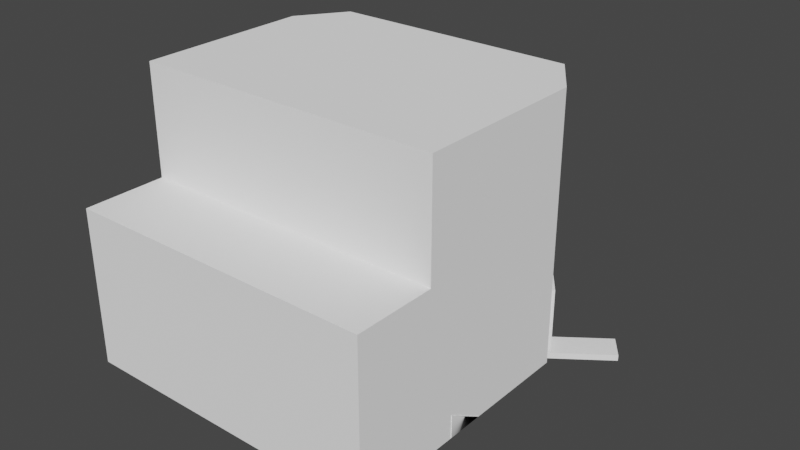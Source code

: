 # Source: BarInterior.blend  (saved by Blender 2.93.20; exported with 4.5.12 LTS)
import bpy
from mathutils import Matrix  # noqa: F401  (used for matrix-valued properties, if any)

bpy.ops.wm.read_factory_settings(use_empty=True)
scene = bpy.context.scene
scene.name = 'Scene'

# ---- collections
col_collection = bpy.data.collections.new('Collection'); scene.collection.children.link(col_collection)

# ---- materials (node trees are filled in below, after node groups)
mat_02_2_blueprintgrid_mug_2_004 = bpy.data.materials.new('02.2-BlueprintGrid-Mug-2.004')
mat_02_2_blueprintgrid_mug_2_004.use_transparent_shadow = False
mat_02_2_blueprintgrid_mug_2_004.diffuse_color = (1.0, 1.0, 1.0, 1.0)
mat_02_2_blueprintgrid_mug_2_004.roughness = 1.0
mat_02_2_blueprintgrid_mug_2_004.specular_intensity = 0.0

# ---- node groups
ng_auto_smooth = bpy.data.node_groups.new('Auto Smooth', 'GeometryNodeTree')
_s = ng_auto_smooth.interface.new_socket(name='Geometry', in_out='OUTPUT', socket_type='NodeSocketGeometry')
_s = ng_auto_smooth.interface.new_socket(name='Geometry', in_out='INPUT', socket_type='NodeSocketGeometry')
_s = ng_auto_smooth.interface.new_socket(name='Angle', in_out='INPUT', socket_type='NodeSocketFloat')
_s.subtype = 'ANGLE'
_s.min_value = 0.0
_s.max_value = 3.142
ng_auto_smooth.is_modifier = True
_N = ng_auto_smooth.nodes; _L = ng_auto_smooth.links
n0 = _N.new('NodeGroupOutput'); n0.name = 'Group Output'; n0.location = (480, -100)
n1 = _N.new('NodeGroupInput'); n1.name = 'Group Input'; n1.location = (-420, -300)
n2 = _N.new('NodeGroupInput'); n2.name = 'Group Input.001'; n2.location = (-60, -100)
n3 = _N.new('GeometryNodeSetShadeSmooth'); n3.name = 'Set Shade Smooth'; n3.location = (120, -100)
n3.domain = 'EDGE'
n4 = _N.new('GeometryNodeSetShadeSmooth'); n4.name = 'Set Shade Smooth.001'; n4.location = (300, -100)
n5 = _N.new('GeometryNodeInputMeshEdgeAngle'); n5.name = 'Edge Angle'; n5.location = (-420, -220)
n6 = _N.new('GeometryNodeInputEdgeSmooth'); n6.name = 'Is Edge Smooth'; n6.location = (-60, -160)
n7 = _N.new('GeometryNodeInputShadeSmooth'); n7.name = 'Is Face Smooth'; n7.location = (-240, -340)
n8 = _N.new('FunctionNodeBooleanMath'); n8.name = 'Boolean Math'; n8.location = (-60, -220)
n9 = _N.new('FunctionNodeCompare'); n9.name = 'Compare'; n9.location = (-240, -180)
n9.operation = 'LESS_EQUAL'
_L.new(n5.outputs[0], n9.inputs[0])
_L.new(n4.outputs[0], n0.inputs[0])
_L.new(n1.outputs[1], n9.inputs[1])
_L.new(n9.outputs[0], n8.inputs[0])
_L.new(n7.outputs[0], n8.inputs[1])
_L.new(n2.outputs[0], n3.inputs[0])
_L.new(n6.outputs[0], n3.inputs[1])
_L.new(n3.outputs[0], n4.inputs[0])
_L.new(n8.outputs[0], n3.inputs[2])
n0.is_active_output = True

# ---- material node trees
mat_02_2_blueprintgrid_mug_2_004.use_nodes = True; mat_02_2_blueprintgrid_mug_2_004.node_tree.nodes.clear()
_N = mat_02_2_blueprintgrid_mug_2_004.node_tree.nodes; _L = mat_02_2_blueprintgrid_mug_2_004.node_tree.links
n0 = _N.new('ShaderNodeBsdfPrincipled'); n0.name = 'Principled BSDF'; n0.location = (10, 300)
n0.distribution = 'GGX'
n0.subsurface_method = 'BURLEY'
n0.inputs[0].default_value = (1.0, 1.0, 1.0, 1.0)
n0.inputs[2].default_value = 1.0
n0.inputs[3].default_value = 1.45
n0.inputs[13].default_value = 0.0
n0.inputs[27].default_value = (0.0, 0.0, 0.0, 1.0)
n0.inputs[28].default_value = 1.0
n1 = _N.new('ShaderNodeOutputMaterial'); n1.name = 'Material Output'; n1.location = (300, 300)
_L.new(n0.outputs[0], n1.inputs[0])
n1.is_active_output = True

# ---- world
world_world = bpy.data.worlds.new('World'); scene.world = world_world
world_world.use_nodes = True; world_world.node_tree.nodes.clear()
_N = world_world.node_tree.nodes; _L = world_world.node_tree.links
n0 = _N.new('ShaderNodeOutputWorld'); n0.name = 'World Output'; n0.location = (300, 300)
n1 = _N.new('ShaderNodeBackground'); n1.name = 'Background'; n1.location = (10, 300)
n1.inputs[0].default_value = (0.05088, 0.05088, 0.05088, 1.0)
_L.new(n1.outputs[0], n0.inputs[0])
n0.is_active_output = True
world_world.color = (0.05088, 0.05088, 0.05088)
world_world.use_sun_shadow = False
world_world.sun_shadow_jitter_overblur = 0.0

# ---- meshes
me_barinside = bpy.data.meshes.new('BarInside')
me_barinside.from_pydata([], [], [])
_uv = me_barinside.uv_layers.new(name='UVMap')
_uv.uv.foreach_set('vector', [])
me_barinside.materials.append(mat_02_2_blueprintgrid_mug_2_004)
me_barinside.use_remesh_fix_poles = True
me_barinside.use_remesh_preserve_attributes = False
me_barinside.update()
me_barinside_001 = bpy.data.meshes.new('BarInside.001')
me_barinside_001.from_pydata([(-6.188, 1.014, 30.87), (-15.92, 1.014, 30.87), (-15.92, -0.86, 30.87), (-6.188, -0.86, 30.87), (-15.92, 1.014, 21.59), (-15.92, -0.86, 21.59), (-6.188, 1.014, 21.59), (-6.188, -0.86, 21.59)], [], [(0, 1, 2, 3), (1, 4, 5, 2), (4, 6, 7, 5), (6, 0, 3, 7), (6, 4, 1, 0), (3, 2, 5, 7)])
me_barinside_001.polygons.foreach_set('use_smooth', [True] * 6)
_k = set([(0, 1), (0, 3), (0, 6), (1, 2), (1, 4), (2, 3), (2, 5), (3, 7), (4, 5), (4, 6), (5, 7), (6, 7)])
me_barinside_001.attributes.new('sharp_edge', 'BOOLEAN', 'EDGE').data.foreach_set('value', [ (min(e.vertices), max(e.vertices)) in _k for e in me_barinside_001.edges])
_uv = me_barinside_001.uv_layers.new(name='UVMap')
_uv.uv.foreach_set('vector', [15.55, 1.874, 5.818, 1.874, 5.818, 0.0, 15.55, 0.0, 16.0, 1.874, 6.719, 1.874, 6.719, 0.0, 16.0, 0.0, -5.818, 1.874, -15.55, 1.874, -15.55, 0.0, -5.818, 0.0, -6.719, 1.874, -16.0, 1.874, -16.0, 0.0, -6.719, 0.0, -15.55, 6.719, -5.818, 6.719, -5.818, 16.0, -15.55, 16.0, 15.55, 16.0, 5.818, 16.0, 5.818, 6.719, 15.55, 6.719])
me_barinside_001.materials.append(mat_02_2_blueprintgrid_mug_2_004)
me_barinside_001.use_remesh_fix_poles = True
me_barinside_001.use_remesh_preserve_attributes = False
me_barinside_001.update()
me_barinside_001.normals_split_custom_set([tuple(v) for v in zip(*[iter([0.0, 0.0, 1.0, 0.0, 0.0, 1.0, 0.0, 0.0, 1.0, 0.0, 0.0, 1.0, -1.0, 0.0, 0.0, -1.0, 0.0, 0.0, -1.0, 0.0, 0.0, -1.0, 0.0, 0.0, 0.0, 0.0, -1.0, 0.0, 0.0, -1.0, 0.0, 0.0, -1.0, 0.0, 0.0, -1.0, 1.0, 0.0, 0.0, 1.0, 0.0, 0.0, 1.0, 0.0, 0.0, 1.0, 0.0, 0.0, 0.0, 1.0, 0.0, 0.0, 1.0, 0.0, 0.0, 1.0, 0.0, 0.0, 1.0, 0.0, 0.0, -1.0, 0.0, 0.0, -1.0, 0.0, 0.0, -1.0, 0.0, 0.0, -1.0, 0.0])] * 3)])
me_barinside_002 = bpy.data.meshes.new('BarInside.002')
me_barinside_002.from_pydata([(-6.059, 1.014, 21.74), (-8.489, 1.014, 21.74), (-8.489, -0.86, 21.74), (-6.059, -0.86, 21.74), (-8.489, -0.8684, 18.61), (-8.489, -0.86, 18.78), (-6.059, -0.8684, 18.61), (-6.059, -0.86, 18.78)], [], [(0, 1, 2, 3), (1, 4, 5, 2), (4, 6, 7, 5), (6, 0, 3, 7), (6, 4, 1, 0), (3, 2, 5, 7)])
me_barinside_002.polygons.foreach_set('use_smooth', [True] * 6)
_k = set([(0, 1), (0, 3), (0, 6), (1, 2), (1, 4), (2, 3), (2, 5), (3, 7), (4, 5), (4, 6), (5, 7), (6, 7)])
me_barinside_002.attributes.new('sharp_edge', 'BOOLEAN', 'EDGE').data.foreach_set('value', [ (min(e.vertices), max(e.vertices)) in _k for e in me_barinside_002.edges])
_uv = me_barinside_002.uv_layers.new(name='UVMap')
_uv.uv.foreach_set('vector', [15.68, 1.874, 13.25, 1.874, 13.25, 0.0, 15.68, 0.0, 9.684, 1.874, 6.553, -0.008368, 6.719, 0.0, 9.684, 0.0, 13.25, 6.544, 15.68, 6.544, 15.68, 6.71, 13.25, 6.71, 6.553, -0.008368, 9.684, 1.874, 9.684, 0.0, 6.719, 0.0, -15.68, 5.612, -13.25, 5.612, -13.25, 9.265, -15.68, 9.265, 15.68, 9.684, 13.25, 9.684, 13.25, 6.719, 15.68, 6.719])
me_barinside_002.materials.append(mat_02_2_blueprintgrid_mug_2_004)
me_barinside_002.use_remesh_fix_poles = True
me_barinside_002.use_remesh_preserve_attributes = False
me_barinside_002.update()
me_barinside_002.normals_split_custom_set([tuple(v) for v in zip(*[iter([0.0, 0.0, 1.0, 0.0, 0.0, 1.0, 0.0, 0.0, 1.0, 0.0, 0.0, 1.0, -1.0, -6.53e-07, 0.0, -1.0, -6.53e-07, 0.0, -1.0, -6.53e-07, 0.0, -1.0, -6.53e-07, 0.0, 0.0, -0.9987, 0.05033, 0.0, -0.9987, 0.05033, 0.0, -0.9987, 0.05033, 0.0, -0.9987, 0.05033, 0.5409, -0.2451, -0.8046, 1.0, 6.53e-07, 0.0, 0.5774, -0.5774, 0.5773, -1.0, 0.0003349, -2.617e-07, 0.0, 0.857, -0.5153, 0.0, 0.857, -0.5153, 0.0, 0.857, -0.5153, 0.0, 0.857, -0.5153, 0.0, -1.0, 0.0, 0.0, -1.0, 0.0, 0.0, -1.0, 0.0, 0.0, -1.0, 0.0])] * 3)])
me_barinside_003 = bpy.data.meshes.new('BarInside.003')
me_barinside_003.from_pydata([(-31.66, 21.06, 24.19), (-8.729, 21.06, 5.951), (-6.108, 21.06, 24.19), (-28.97, 21.06, 5.951), (-31.66, 21.06, 9.837), (-6.108, 21.06, 9.837), (-7.419, 12.0, 7.894), (-6.108, 12.0, 9.837), (-8.729, 12.0, 5.951), (-6.108, -0.9158, 24.19), (-6.108, -0.9158, 9.837), (-6.764, -0.9158, 8.865), (-8.074, -0.9158, 6.922), (-8.729, -0.9158, 5.951), (-28.97, -0.9158, 5.951), (-31.66, -0.9158, 9.837), (-7.419, -0.9158, 7.894), (-31.66, -0.9158, 24.19), (-8.729, 2.312, 5.951), (-8.729, 5.54, 5.951), (-28.97, 12.0, 5.951), (-6.108, 2.312, 9.837), (-6.108, 5.54, 9.837), (-6.108, 12.0, 24.19), (-8.074, 5.54, 6.922), (-7.419, 5.54, 7.894), (-6.764, 5.54, 8.865), (-31.66, 12.0, 24.19), (-31.66, 12.0, 30.97), (-6.108, 12.0, 30.97), (-6.108, -0.9158, 30.97), (-31.66, -0.9158, 30.97), (-31.66, 12.0, 9.837), (-6.764, 2.312, 8.865), (-7.419, 2.312, 7.894), (-8.074, 2.312, 6.922)], [], [(0, 1, 2), (0, 3, 1), (0, 4, 3), (1, 5, 2), (6, 7, 5), (1, 6, 5), (1, 8, 6), (9, 10, 11), (12, 13, 14), (14, 15, 12), (15, 16, 12), (15, 11, 16), (17, 11, 15), (9, 11, 17), (21, 10, 9), (22, 21, 9), (23, 22, 9), (23, 7, 22), (8, 19, 24), (24, 25, 6), (8, 24, 6), (6, 25, 26), (26, 22, 7), (6, 26, 7), (0, 2, 23), (23, 27, 0), (28, 29, 30), (30, 31, 28), (4, 0, 27), (27, 32, 4), (15, 32, 27), (27, 17, 15), (5, 7, 23), (23, 2, 5), (32, 20, 3), (3, 4, 32), (14, 20, 32), (32, 15, 14), (29, 23, 9), (9, 30, 29), (28, 27, 23), (23, 29, 28), (31, 17, 27), (27, 28, 31), (30, 9, 17), (17, 31, 30), (33, 11, 10), (10, 21, 33), (34, 16, 11), (11, 33, 34), (25, 34, 33), (33, 26, 25), (26, 33, 21), (21, 22, 26), (35, 12, 16), (16, 34, 35), (18, 13, 12), (12, 35, 18), (19, 18, 35), (35, 24, 19), (24, 35, 34), (34, 25, 24)])
me_barinside_003.polygons.foreach_set('use_smooth', [True] * 62)
_k = set([(0, 2), (0, 4), (0, 27), (1, 3), (1, 5), (1, 8), (2, 5), (2, 23), (3, 4), (3, 20), (4, 32), (5, 7), (7, 22), (8, 19), (9, 10), (9, 30), (10, 11), (10, 21), (11, 16), (12, 13), (12, 16), (13, 14), (13, 18), (14, 15), (14, 20), (15, 17), (15, 32), (17, 31), (18, 19), (21, 22), (23, 27), (23, 29), (27, 28), (28, 29), (28, 31), (29, 30), (30, 31)])
me_barinside_003.attributes.new('sharp_edge', 'BOOLEAN', 'EDGE').data.foreach_set('value', [ (min(e.vertices), max(e.vertices)) in _k for e in me_barinside_003.edges])
_uv = me_barinside_003.uv_layers.new(name='UVMap')
_uv.uv.foreach_set('vector', [-11.18, 14.19, 11.75, -4.049, 14.37, 14.19, -11.18, 14.19, -8.494, -4.049, 11.75, -4.049, -11.18, 14.19, -11.18, -0.163, -8.494, -4.049, 11.75, -4.049, 14.37, -0.163, 14.37, 14.19, 5.557, 12.0, 7.9, 12.0, 7.9, 21.06, 3.213, 21.06, 5.557, 12.0, 7.9, 21.06, 3.213, 21.06, 3.213, 12.0, 5.557, 12.0, -14.37, 14.19, -14.37, -0.163, -13.72, -1.135, -12.41, -3.078, -11.75, -4.049, 8.494, -4.049, 8.494, -4.049, 11.18, -0.163, -12.41, -3.078, 11.18, -0.163, -13.06, -2.106, -12.41, -3.078, 11.18, -0.163, -13.72, -1.135, -13.06, -2.106, 11.18, 14.19, -13.72, -1.135, 11.18, -0.163, -14.37, 14.19, -13.72, -1.135, 11.18, 14.19, 3.059, -0.381, 3.059, -3.445, -14.19, -3.445, 3.059, 2.683, 3.059, -0.381, -14.19, -3.445, -14.19, 8.81, 3.059, 2.683, -14.19, -3.445, -14.19, 8.81, 3.059, 8.81, 3.059, 2.683, 3.213, 12.0, 3.213, 5.54, 4.385, 5.54, 4.385, 5.54, 5.557, 5.54, 5.557, 12.0, 3.213, 12.0, 4.385, 5.54, 5.557, 12.0, 5.557, 12.0, 5.557, 5.54, 6.729, 5.54, 6.729, 5.54, 7.9, 5.54, 7.9, 12.0, 5.557, 12.0, 6.729, 5.54, 7.9, 12.0, 11.18, 21.06, -14.37, 21.06, -14.37, 12.0, -14.37, 12.0, 11.18, 12.0, 11.18, 21.06, 11.18, 12.0, -14.37, 12.0, -14.37, -0.9158, -14.37, -0.9158, 11.18, -0.9158, 11.18, 12.0, -3.059, 21.06, 14.19, 21.06, 14.19, 8.81, 14.19, 8.81, -3.059, 8.81, -3.059, 21.06, -3.059, -3.445, -3.059, 8.81, 14.19, 8.81, 14.19, 8.81, 14.19, -3.445, -3.059, -3.445, 3.059, 21.06, 3.059, 8.81, -14.19, 8.81, -14.19, 8.81, -14.19, 21.06, 3.059, 21.06, -6.222, 12.0, -1.498, 12.0, -1.498, 21.06, -1.498, 21.06, -6.222, 21.06, -6.222, 12.0, -1.498, -0.9158, -1.498, 12.0, -6.222, 12.0, -6.222, 12.0, -6.222, -0.9158, -1.498, -0.9158, 20.97, 12.0, 14.19, 12.0, 14.19, -0.9158, 14.19, -0.9158, 20.97, -0.9158, 20.97, 12.0, -11.18, 20.97, -11.18, 14.19, 14.37, 14.19, 14.37, 14.19, 14.37, 20.97, -11.18, 20.97, -20.97, -0.9158, -14.19, -0.9158, -14.19, 12.0, -14.19, 12.0, -20.97, 12.0, -20.97, -0.9158, -14.37, 20.97, -14.37, 14.19, 11.18, 14.19, 11.18, 14.19, 11.18, 20.97, -14.37, 20.97, 6.729, 2.312, 6.729, -0.9158, 7.9, -0.9158, 7.9, -0.9158, 7.9, 2.312, 6.729, 2.312, 5.557, 2.312, 5.557, -0.9158, 6.729, -0.9158, 6.729, -0.9158, 6.729, 2.312, 5.557, 2.312, 5.557, 5.54, 5.557, 2.312, 6.729, 2.312, 6.729, 2.312, 6.729, 5.54, 5.557, 5.54, 6.729, 5.54, 6.729, 2.312, 7.9, 2.312, 7.9, 2.312, 7.9, 5.54, 6.729, 5.54, 4.385, 2.312, 4.385, -0.9158, 5.557, -0.9158, 5.557, -0.9158, 5.557, 2.312, 4.385, 2.312, 3.213, 2.312, 3.213, -0.9158, 4.385, -0.9158, 4.385, -0.9158, 4.385, 2.312, 3.213, 2.312, 3.213, 5.54, 3.213, 2.312, 4.385, 2.312, 4.385, 2.312, 4.385, 5.54, 3.213, 5.54, 4.385, 5.54, 4.385, 2.312, 5.557, 2.312, 5.557, 2.312, 5.557, 5.54, 4.385, 5.54])
me_barinside_003.materials.append(mat_02_2_blueprintgrid_mug_2_004)
me_barinside_003.use_remesh_fix_poles = True
me_barinside_003.use_remesh_preserve_attributes = False
me_barinside_003.update()
me_barinside_003.normals_split_custom_set([tuple(v) for v in zip(*[iter([0.0, -1.0, 3.717e-08, 0.0, -1.0, 4.065e-09, 0.0, -1.0, -8.929e-08, 0.0, -1.0, 3.717e-08, 0.0, -1.0, 1.304e-07, 0.0, -1.0, 4.065e-09, 0.0, -1.0, 3.717e-08, 0.0, -1.0, 0.0, 0.0, -1.0, 1.304e-07, 0.0, -1.0, 4.065e-09, 0.0, -1.0, 0.0, 0.0, -1.0, -8.929e-08, -0.8291, -8.499e-08, 0.5591, -0.8291, -1.116e-07, 0.5591, -0.8291, 3.764e-08, 0.5591, -0.8291, 2.32e-08, 0.5591, -0.8291, -8.499e-08, 0.5591, -0.8291, 3.764e-08, 0.5591, -0.8291, 2.32e-08, 0.5591, -0.8291, -7.278e-08, 0.5591, -0.8291, -8.499e-08, 0.5591, 0.0, 1.0, 0.0, 0.0, 1.0, 0.0, 0.0, 1.0, 4.972e-08, 0.0, 1.0, -2.298e-08, 0.0, 1.0, 1.939e-07, 0.0, 1.0, -4.039e-08, 0.0, 1.0, -4.039e-08, 0.0, 1.0, -1.467e-08, 0.0, 1.0, -2.298e-08, 0.0, 1.0, -1.467e-08, 0.0, 1.0, 6.153e-08, 0.0, 1.0, -2.298e-08, 0.0, 1.0, -1.467e-08, 0.0, 1.0, 4.972e-08, 0.0, 1.0, 6.153e-08, 0.0, 1.0, 0.0, 0.0, 1.0, 4.972e-08, 0.0, 1.0, -1.467e-08, 0.0, 1.0, 0.0, 0.0, 1.0, 4.972e-08, 0.0, 1.0, 0.0, -1.0, 0.0, 0.0, -1.0, 0.0, 0.0, -1.0, 0.0, 0.0, -1.0, 0.0, 0.0, -1.0, 0.0, 0.0, -1.0, 0.0, 0.0, -1.0, 0.0, 0.0, -1.0, 0.0, 0.0, -1.0, 0.0, 0.0, -1.0, 0.0, 0.0, -1.0, 0.0, 0.0, -1.0, 0.0, 0.0, -0.8291, -7.278e-08, 0.5591, -0.8291, 0.0, 0.5591, -0.8291, -3.602e-09, 0.5591, -0.8291, -3.602e-09, 0.5591, -0.8291, 0.0, 0.5591, -0.8291, -8.499e-08, 0.5591, -0.8291, -7.278e-08, 0.5591, -0.8291, -3.602e-09, 0.5591, -0.8291, -8.499e-08, 0.5591, -0.8291, -8.499e-08, 0.5591, -0.8291, 0.0, 0.5591, -0.8291, -1.441e-08, 0.5591, -0.8291, -1.441e-08, 0.5591, -0.8291, 0.0, 0.5591, -0.8291, -1.116e-07, 0.5591, -0.8291, -8.499e-08, 0.5591, -0.8291, -1.441e-08, 0.5591, -0.8291, -1.116e-07, 0.5591, 0.0, 0.0, -1.0, 0.0, 0.0, -1.0, 0.0, 0.0, -1.0, 0.0, 0.0, -1.0, 0.0, 0.0, -1.0, 0.0, 0.0, -1.0, 0.0, 0.0, -1.0, 0.0, 0.0, -1.0, 0.0, 0.0, -1.0, 0.0, 0.0, -1.0, 0.0, 0.0, -1.0, 0.0, 0.0, -1.0, 1.0, 0.0, 0.0, 1.0, 0.0, 0.0, 1.0, 0.0, 0.0, 1.0, 0.0, 0.0, 1.0, 0.0, 0.0, 1.0, 0.0, 0.0, 1.0, 0.0, 0.0, 1.0, 0.0, 0.0, 1.0, 0.0, 0.0, 1.0, 0.0, 0.0, 1.0, 0.0, 0.0, 1.0, 0.0, 0.0, -1.0, 0.0, 0.0, -1.0, 0.0, 0.0, -1.0, 0.0, 0.0, -1.0, 0.0, 0.0, -1.0, 0.0, 0.0, -1.0, 0.0, 0.0, 0.8226, -4.677e-08, 0.5686, 0.8226, -6.737e-08, 0.5686, 0.8226, -4.119e-08, 0.5686, 0.8226, -4.119e-08, 0.5686, 0.8226, 0.0, 0.5686, 0.8226, -4.677e-08, 0.5686, 0.8226, 0.0, 0.5686, 0.8226, -6.737e-08, 0.5686, 0.8226, -4.677e-08, 0.5686, 0.8226, -4.677e-08, 0.5686, 0.8226, 0.0, 0.5686, 0.8226, 0.0, 0.5686, -1.0, 0.0, 0.0, -1.0, 0.0, 0.0, -1.0, 0.0, 0.0, -1.0, 0.0, 0.0, -1.0, 0.0, 0.0, -1.0, 0.0, 0.0, 0.0, -1.0, 0.0, 0.0, -1.0, 0.0, 0.0, -1.0, 0.0, 0.0, -1.0, 0.0, 0.0, -1.0, 0.0, 0.0, -1.0, 0.0, 1.0, 0.0, 0.0, 1.0, 0.0, 0.0, 1.0, 0.0, 0.0, 1.0, 0.0, 0.0, 1.0, 0.0, 0.0, 1.0, 0.0, 0.0, 0.0, 1.0, 0.0, 0.0, 1.0, 0.0, 0.0, 1.0, 0.0, 0.0, 1.0, 0.0, 0.0, 1.0, 0.0, 0.0, 1.0, 0.0, -0.8291, 0.0, 0.5591, -0.8291, 0.0, 0.5591, -0.8291, 0.0, 0.5591, -0.8291, 0.0, 0.5591, -0.8291, 0.0, 0.5591, -0.8291, 0.0, 0.5591, -0.8291, 0.0, 0.5591, -0.8291, 0.0, 0.5591, -0.8291, 0.0, 0.5591, -0.8291, 0.0, 0.5591, -0.8291, 0.0, 0.5591, -0.8291, 0.0, 0.5591, -0.8291, 0.0, 0.5591, -0.8291, 0.0, 0.5591, -0.8291, 0.0, 0.5591, -0.8291, 0.0, 0.5591, -0.8291, -1.441e-08, 0.5591, -0.8291, 0.0, 0.5591, -0.8291, -1.441e-08, 0.5591, -0.8291, 0.0, 0.5591, -0.8291, 0.0, 0.5591, -0.8291, 0.0, 0.5591, -0.8291, 0.0, 0.5591, -0.8291, -1.441e-08, 0.5591, -0.8291, 0.0, 0.5591, -0.8291, 0.0, 0.5591, -0.8291, 0.0, 0.5591, -0.8291, 0.0, 0.5591, -0.8291, 0.0, 0.5591, -0.8291, 0.0, 0.5591, -0.8291, 0.0, 0.5591, -0.8291, 0.0, 0.5591, -0.8291, 0.0, 0.5591, -0.8291, 0.0, 0.5591, -0.8291, 0.0, 0.5591, -0.8291, 0.0, 0.5591, -0.8291, 0.0, 0.5591, -0.8291, 0.0, 0.5591, -0.8291, 0.0, 0.5591, -0.8291, 0.0, 0.5591, -0.8291, -3.602e-09, 0.5591, -0.8291, 0.0, 0.5591, -0.8291, -3.602e-09, 0.5591, -0.8291, 0.0, 0.5591, -0.8291, 0.0, 0.5591, -0.8291, 0.0, 0.5591, -0.8291, 0.0, 0.5591, -0.8291, -3.602e-09, 0.5591])] * 3)])
me_barinside_004 = bpy.data.meshes.new('BarInside.004')
me_barinside_004.from_pydata([(-7.06, 4.556, 8.74), (-8.425, 4.556, 6.877), (-8.425, -0.9232, 6.877), (-7.06, -0.9232, 8.74), (-8.027, 4.556, 6.585), (-8.027, -0.9232, 6.585), (-6.662, 4.556, 8.448), (-6.662, -0.9232, 8.448)], [], [(0, 1, 2, 3), (1, 4, 5, 2), (4, 6, 7, 5), (6, 0, 3, 7), (6, 4, 1, 0), (3, 2, 5, 7)])
me_barinside_004.polygons.foreach_set('use_smooth', [True] * 6)
_k = set([(0, 1), (0, 3), (0, 6), (1, 2), (1, 4), (2, 3), (2, 5), (3, 7), (4, 5), (4, 6), (5, 7), (6, 7)])
me_barinside_004.attributes.new('sharp_edge', 'BOOLEAN', 'EDGE').data.foreach_set('value', [ (min(e.vertices), max(e.vertices)) in _k for e in me_barinside_004.edges])
_uv = me_barinside_004.uv_layers.new(name='UVMap')
_uv.uv.foreach_set('vector', [-4.098e-07, 2.616, -2.309, 2.616, -2.309, -2.863, -4.098e-07, -2.863, -4.098e-07, 2.616, -0.4935, 2.616, -0.4935, -2.863, -4.098e-07, -2.863, 2.309, 2.616, -4.098e-07, 2.616, -4.098e-07, -2.863, 2.309, -2.863, 0.4935, 2.616, -4.098e-07, 2.616, -4.098e-07, -2.863, 0.4935, -2.863, 1.967e-08, -0.4935, 2.309, -0.4935, 2.309, 9.386e-07, 4.098e-07, 5.131e-07, 4.098e-07, 5.131e-07, -2.309, 2.477e-06, -2.309, -0.4935, 1.967e-08, -0.4935])
me_barinside_004.materials.append(mat_02_2_blueprintgrid_mug_2_004)
me_barinside_004.use_remesh_fix_poles = True
me_barinside_004.use_remesh_preserve_attributes = False
me_barinside_004.update()
me_barinside_004.normals_split_custom_set([tuple(v) for v in zip(*[iter([-0.8067, 0.0, 0.5909, -0.8067, 0.0, 0.5909, -0.8067, 0.0, 0.5909, -0.8067, 0.0, 0.5909, -0.5909, 0.0, -0.8067, -0.5909, 0.0, -0.8067, -0.5909, 0.0, -0.8067, -0.5909, 0.0, -0.8067, 0.8067, 0.0, -0.5909, 0.8067, 0.0, -0.5909, 0.8067, 0.0, -0.5909, 0.8067, 0.0, -0.5909, 0.5909, 0.0, 0.8067, 0.5909, 0.0, 0.8067, 0.5909, 0.0, 0.8067, 0.5909, 0.0, 0.8067, 0.0, 1.0, 4.184e-07, 0.0, 1.0, 4.184e-07, 0.0, 1.0, 4.184e-07, 0.0, 1.0, 4.184e-07, 0.0, -1.0, -1.046e-07, 0.0, -1.0, -1.046e-07, 0.0, -1.0, -1.046e-07, 0.0, -1.0, -1.046e-07])] * 3)])
me_barinside_005 = bpy.data.meshes.new('BarInside.005')
me_barinside_005.from_pydata([(-25.68, 0.7478, 16.92), (-27.16, 0.7478, 16.92), (-27.16, -0.86, 16.92), (-25.68, -0.86, 16.92), (-27.16, 0.7478, 5.947), (-27.16, -0.86, 5.947), (-25.68, 0.7478, 5.947), (-25.68, -0.86, 5.947)], [], [(0, 1, 2, 3), (1, 4, 5, 2), (4, 6, 7, 5), (6, 0, 3, 7), (6, 4, 1, 0), (3, 2, 5, 7)])
me_barinside_005.polygons.foreach_set('use_smooth', [True] * 6)
_k = set([(0, 1), (0, 3), (0, 6), (1, 2), (1, 4), (2, 3), (2, 5), (3, 7), (4, 5), (4, 6), (5, 7), (6, 7)])
me_barinside_005.attributes.new('sharp_edge', 'BOOLEAN', 'EDGE').data.foreach_set('value', [ (min(e.vertices), max(e.vertices)) in _k for e in me_barinside_005.edges])
_uv = me_barinside_005.uv_layers.new(name='UVMap')
_uv.uv.foreach_set('vector', [0.0, 1.608, -1.481, 1.608, -1.481, 0.0, 0.0, 0.0, 6.133, 1.608, -4.843, 1.608, -4.843, 0.0, 6.133, 0.0, 1.481, 1.608, 0.0, 1.608, 0.0, 0.0, 1.481, 0.0, 4.843, 1.608, -6.133, 1.608, -6.133, 0.0, 4.843, 0.0, 0.0, -4.843, 1.481, -4.843, 1.481, 6.133, 0.0, 6.133, 0.0, 6.133, -1.481, 6.133, -1.481, -4.843, 0.0, -4.843])
me_barinside_005.materials.append(mat_02_2_blueprintgrid_mug_2_004)
me_barinside_005.use_remesh_fix_poles = True
me_barinside_005.use_remesh_preserve_attributes = False
me_barinside_005.update()
me_barinside_005.normals_split_custom_set([tuple(v) for v in zip(*[iter([0.0, 0.0, 1.0, 0.0, 0.0, 1.0, 0.0, 0.0, 1.0, 0.0, 0.0, 1.0, -1.0, 0.0, 0.0, -1.0, 0.0, 0.0, -1.0, 0.0, 0.0, -1.0, 0.0, 0.0, 0.0, 0.0, -1.0, 0.0, 0.0, -1.0, 0.0, 0.0, -1.0, 0.0, 0.0, -1.0, 1.0, 0.0, 0.0, 1.0, 0.0, 0.0, 1.0, 0.0, 0.0, 1.0, 0.0, 0.0, 0.0, 1.0, 0.0, 0.0, 1.0, 0.0, 0.0, 1.0, 0.0, 0.0, 1.0, 0.0, 0.0, -1.0, 0.0, 0.0, -1.0, 0.0, 0.0, -1.0, 0.0, 0.0, -1.0, 0.0])] * 3)])
me_barinside_006 = bpy.data.meshes.new('BarInside.006')
me_barinside_006.from_pydata([(-2.505, -1.008, 5.404), (-3.87, -1.008, 3.541), (-8.29, -1.008, 6.778), (-6.925, -1.008, 8.641), (-3.87, -1.501, 3.541), (-8.29, -1.501, 6.778), (-2.505, -1.501, 5.404), (-6.925, -1.501, 8.641)], [], [(0, 1, 2, 3), (1, 4, 5, 2), (4, 6, 7, 5), (6, 0, 3, 7), (6, 4, 1, 0), (3, 2, 5, 7)])
me_barinside_006.polygons.foreach_set('use_smooth', [True] * 6)
_k = set([(0, 1), (0, 3), (0, 6), (1, 2), (1, 4), (2, 3), (2, 5), (3, 7), (4, 5), (4, 6), (5, 7), (6, 7)])
me_barinside_006.attributes.new('sharp_edge', 'BOOLEAN', 'EDGE').data.foreach_set('value', [ (min(e.vertices), max(e.vertices)) in _k for e in me_barinside_006.edges])
_uv = me_barinside_006.uv_layers.new(name='UVMap')
_uv.uv.foreach_set('vector', [-4.098e-07, 2.616, -2.309, 2.616, -2.309, -2.863, -4.098e-07, -2.863, -4.098e-07, 2.616, -0.4935, 2.616, -0.4935, -2.863, -4.098e-07, -2.863, 2.309, 2.616, -4.098e-07, 2.616, -4.098e-07, -2.863, 2.309, -2.863, 0.4935, 2.616, -4.098e-07, 2.616, -4.098e-07, -2.863, 0.4935, -2.863, 1.967e-08, -0.4935, 2.309, -0.4935, 2.309, 9.386e-07, 4.098e-07, 5.131e-07, 4.098e-07, 5.131e-07, -2.309, 2.477e-06, -2.309, -0.4935, 1.967e-08, -0.4935])
me_barinside_006.materials.append(mat_02_2_blueprintgrid_mug_2_004)
me_barinside_006.use_remesh_fix_poles = True
me_barinside_006.use_remesh_preserve_attributes = False
me_barinside_006.update()
me_barinside_006.normals_split_custom_set([tuple(v) for v in zip(*[iter([6.007e-07, 1.0, 4.24e-07, 6.007e-07, 1.0, 4.24e-07, 6.007e-07, 1.0, 4.24e-07, 6.007e-07, 1.0, 4.24e-07, -0.5909, -1.564e-06, -0.8067, -0.5909, -1.564e-06, -0.8067, -0.5909, -1.564e-06, -0.8067, -0.5909, -1.564e-06, -0.8067, -1.404e-07, -1.0, 3.769e-08, -1.404e-07, -1.0, 3.769e-08, -1.404e-07, -1.0, 3.769e-08, -1.404e-07, -1.0, 3.769e-08, 0.5909, 7.055e-07, 0.8067, 0.5909, 7.055e-07, 0.8067, 0.5909, 7.055e-07, 0.8067, 0.5909, 7.055e-07, 0.8067, 0.8067, 8.368e-07, -0.5909, 0.8067, 8.368e-07, -0.5909, 0.8067, 8.368e-07, -0.5909, 0.8067, 8.368e-07, -0.5909, -0.8067, 8.368e-07, 0.5909, -0.8067, 8.368e-07, 0.5909, -0.8067, 8.368e-07, 0.5909, -0.8067, 8.368e-07, 0.5909])] * 3)])
me_barinside_007 = bpy.data.meshes.new('BarInside.007')
me_barinside_007.from_pydata([(-8.729, 21.06, 5.951), (-28.97, 21.06, 5.951), (-8.729, 12.0, 5.951), (-8.729, -0.9158, 5.951), (-28.97, -0.9158, 5.951), (-8.729, 2.312, 5.951), (-8.729, 5.54, 5.951), (-28.97, 12.0, 5.951)], [], [(4, 3, 5), (4, 5, 6), (7, 4, 6), (7, 6, 2), (1, 7, 2), (2, 0, 1)])
me_barinside_007.polygons.foreach_set('use_smooth', [True] * 6)
_k = set([(0, 1), (0, 2), (1, 7), (2, 6), (3, 4), (3, 5), (4, 7), (5, 6)])
me_barinside_007.attributes.new('sharp_edge', 'BOOLEAN', 'EDGE').data.foreach_set('value', [ (min(e.vertices), max(e.vertices)) in _k for e in me_barinside_007.edges])
_uv = me_barinside_007.uv_layers.new(name='UVMap')
_uv.uv.foreach_set('vector', [10.19, -3.445, -13.38, -3.445, -13.38, -0.381, 10.19, -3.445, -13.38, -0.381, -13.38, 2.683, 10.19, 8.81, 10.19, -3.445, -13.38, 2.683, 10.19, 8.81, -13.38, 2.683, -13.38, 8.81, 10.19, 21.06, 10.19, 8.81, -13.38, 8.81, -13.38, 8.81, -13.38, 21.06, 10.19, 21.06])
me_barinside_007.materials.append(mat_02_2_blueprintgrid_mug_2_004)
me_barinside_007.use_remesh_fix_poles = True
me_barinside_007.use_remesh_preserve_attributes = False
me_barinside_007.update()
me_barinside_007.normals_split_custom_set([tuple(v) for v in zip(*[iter([2.905e-08, 0.0, 1.0, 0.0, 0.0, 1.0, 3.212e-08, 0.0, 1.0, 2.905e-08, 0.0, 1.0, 3.212e-08, 0.0, 1.0, 2.919e-08, 0.0, 1.0, 1.173e-08, -5.258e-08, 1.0, 2.905e-08, 0.0, 1.0, 2.919e-08, 0.0, 1.0, 1.173e-08, -5.258e-08, 1.0, 2.919e-08, 0.0, 1.0, 0.0, -5.258e-08, 1.0, 0.0, -1.052e-07, 1.0, 1.173e-08, -5.258e-08, 1.0, 0.0, -5.258e-08, 1.0, 0.0, -5.258e-08, 1.0, 0.0, -1.052e-07, 1.0, 0.0, -1.052e-07, 1.0])] * 3)])

# ---- objects
ob_barinside = bpy.data.objects.new('BarInside', me_barinside)
ob_stage = bpy.data.objects.new('Stage', me_barinside_001)
ob_stageramp = bpy.data.objects.new('StageRamp', me_barinside_002)
ob_walls = bpy.data.objects.new('Walls', me_barinside_003)
ob_door = bpy.data.objects.new('Door', me_barinside_004)
ob_bar = bpy.data.objects.new('Bar', me_barinside_005)
ob_doordown = bpy.data.objects.new('DoorDown', me_barinside_006)
ob_wall_seethrough = bpy.data.objects.new('Wall-SeeThrough', me_barinside_007)

# ---- transforms, parenting, visibility, modifiers, constraints
ob_barinside.location = (0.0, 0.0, 0.0)
ob_barinside.rotation_euler = (1.571, -0.0, 0.0)
_m = ob_barinside.modifiers.new('Auto Smooth', 'NODES')
_m.node_group = ng_auto_smooth
_gi = [s.identifier for s in ng_auto_smooth.interface.items_tree if s.item_type == 'SOCKET' and s.in_out == 'INPUT']
_m[_gi[1]] = 0.5236  # Angle
ob_stage.location = (0.0, 0.0, 0.0)
ob_stage.rotation_euler = (1.571, -0.0, 0.0)
ob_stageramp.location = (0.0, 0.0, 0.0)
ob_stageramp.rotation_euler = (1.571, -0.0, 0.0)
ob_walls.location = (0.0, 0.0, 0.0)
ob_walls.rotation_euler = (1.571, -0.0, 0.0)
ob_door.location = (0.0, 0.0, 0.0)
ob_door.rotation_euler = (1.571, -0.0, 0.0)
ob_bar.location = (0.0, 0.0, 0.0)
ob_bar.rotation_euler = (1.571, -0.0, 0.0)
ob_doordown.location = (0.0, 0.0, 0.0)
ob_doordown.rotation_euler = (1.571, -0.0, 0.0)
ob_wall_seethrough.location = (0.0, 0.0, 0.0)
ob_wall_seethrough.rotation_euler = (1.571, -0.0, 0.0)

# ---- collection membership
col_collection.objects.link(ob_barinside)
col_collection.objects.link(ob_stage)
col_collection.objects.link(ob_stageramp)
col_collection.objects.link(ob_walls)
col_collection.objects.link(ob_door)
col_collection.objects.link(ob_bar)
col_collection.objects.link(ob_doordown)
col_collection.objects.link(ob_wall_seethrough)

# ---- scene / render settings (as saved in the file)
scene.frame_start = 1; scene.frame_end = 250; scene.frame_set(1)
scene.render.engine = 'BLENDER_EEVEE_NEXT'
scene.cycles.use_denoising = False
scene.cycles.samples = 128
scene.cycles.sampling_pattern = 'TABULATED_SOBOL'
scene.cycles.use_adaptive_sampling = False
scene.cycles.use_light_tree = False
scene.view_settings.view_transform = 'Filmic'
bpy.context.view_layer.update()

# ---- added for rendering (the .blend has no active camera and no usable light): camera, sun
cam_auto = bpy.data.cameras.new('AutoCamera')
cam_auto.lens = 50.0
cam_auto.sensor_width = 36.0
cam_auto.clip_end = 1000.0
ob_auto_camera = bpy.data.objects.new('AutoCamera', cam_auto)
scene.collection.objects.link(ob_auto_camera)
ob_auto_camera.location = (30.1625, -70.6782, 46.5756)
ob_auto_camera.rotation_euler = (1.09748, -7.21219e-08, 0.694738)
scene.camera = ob_auto_camera
light_auto_sun = bpy.data.lights.new('AutoSun', 'SUN')
light_auto_sun.energy = 3.0
light_auto_sun.angle = 0.0523599
ob_auto_sun = bpy.data.objects.new('AutoSun', light_auto_sun)
scene.collection.objects.link(ob_auto_sun)
ob_auto_sun.rotation_euler = (0.872665, 0.174533, 0.523599)
bpy.context.view_layer.update()
